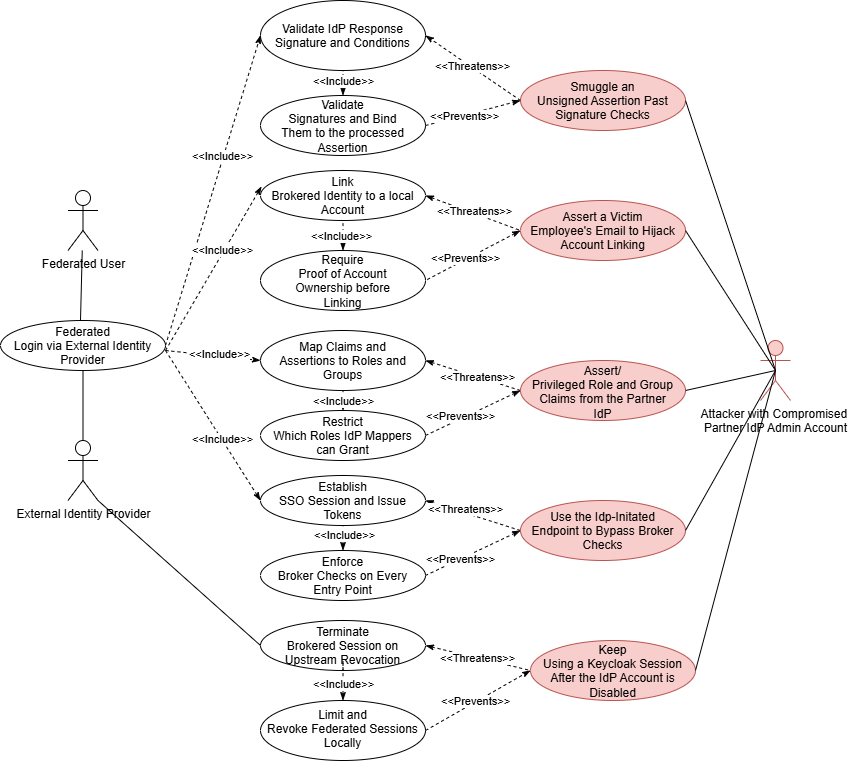

The diagram above was exported from draw.io. Its source (the exported page's mxGraphModel, read from the mxfile embedded in the PNG):
<mxGraphModel dx="1414" dy="751" grid="1" gridSize="10" guides="1" tooltips="1" connect="1" arrows="1" fold="1" page="1" pageScale="1" pageWidth="850" pageHeight="1100" math="0" shadow="0">
  <root>
    <mxCell id="0" />
    <mxCell id="1" parent="0" />
    <mxCell id="SpVeDJkAjgZqtvpo403I-1" parent="1" style="shape=umlActor;verticalLabelPosition=bottom;verticalAlign=top;html=1;outlineConnect=0;" value="Federated User" vertex="1">
      <mxGeometry height="60" width="30" x="97.5" y="210" as="geometry" />
    </mxCell>
    <object label="Attacker with Compromised&amp;nbsp;&lt;div&gt;Partner IdP Admin Account&lt;/div&gt;" id="SpVeDJkAjgZqtvpo403I-2">
      <mxCell parent="1" style="shape=umlActor;verticalLabelPosition=bottom;verticalAlign=top;html=1;outlineConnect=0;fillColor=#f8cecc;strokeColor=#b85450;" vertex="1">
        <mxGeometry height="60" width="30" x="790" y="360" as="geometry" />
      </mxCell>
    </object>
    <mxCell id="SpVeDJkAjgZqtvpo403I-12" parent="1" style="ellipse;whiteSpace=wrap;html=1;shapeInside=1;" value="Validate IdP Response Signature and Conditions" vertex="1">
      <mxGeometry height="70" width="165" x="290" y="20" as="geometry" />
    </mxCell>
    <mxCell id="SpVeDJkAjgZqtvpo403I-13" parent="1" style="shape=umlActor;verticalLabelPosition=bottom;verticalAlign=top;html=1;outlineConnect=0;" value="External Identity Provider" vertex="1">
      <mxGeometry height="60" width="30" x="97.5" y="460" as="geometry" />
    </mxCell>
    <mxCell id="SpVeDJkAjgZqtvpo403I-15" parent="1" style="ellipse;whiteSpace=wrap;html=1;shapeInside=1;" value="Validate Signatures and Bind Them to the processed Assertion" vertex="1">
      <mxGeometry height="60" width="165" x="290" y="115" as="geometry" />
    </mxCell>
    <mxCell id="SpVeDJkAjgZqtvpo403I-16" parent="1" style="ellipse;whiteSpace=wrap;html=1;shapeInside=1;" value="Link Brokered Identity to a local Account" vertex="1">
      <mxGeometry height="50" width="165" x="290" y="190" as="geometry" />
    </mxCell>
    <mxCell id="SpVeDJkAjgZqtvpo403I-17" parent="1" style="ellipse;whiteSpace=wrap;html=1;shapeInside=1;" value="Require Proof of Account Ownership before Linking" vertex="1">
      <mxGeometry height="60" width="165" x="290" y="270" as="geometry" />
    </mxCell>
    <mxCell id="SpVeDJkAjgZqtvpo403I-18" parent="1" style="ellipse;whiteSpace=wrap;html=1;shapeInside=1;" value="Map Claims and Assertions to Roles and Groups" vertex="1">
      <mxGeometry height="60" width="165" x="290" y="350" as="geometry" />
    </mxCell>
    <mxCell id="SpVeDJkAjgZqtvpo403I-19" parent="1" style="ellipse;whiteSpace=wrap;html=1;shapeInside=1;" value="Restrict Which Roles IdP Mappers can Grant" vertex="1">
      <mxGeometry height="50" width="165" x="290" y="430" as="geometry" />
    </mxCell>
    <mxCell id="SpVeDJkAjgZqtvpo403I-24" parent="1" style="ellipse;whiteSpace=wrap;html=1;shapeInside=1;fillColor=#f8cecc;strokeColor=#b85450;" value="Smuggle an Unsigned Assertion Past Signature Checks" vertex="1">
      <mxGeometry height="60" width="165" x="550" y="90" as="geometry" />
    </mxCell>
    <mxCell id="SpVeDJkAjgZqtvpo403I-25" parent="1" style="ellipse;whiteSpace=wrap;html=1;shapeInside=1;fillColor=#f8cecc;strokeColor=#b85450;" value="Assert a Victim Employee's Email to Hijack Account Linking" vertex="1">
      <mxGeometry height="60" width="165" x="550" y="220" as="geometry" />
    </mxCell>
    <mxCell id="SpVeDJkAjgZqtvpo403I-26" parent="1" style="ellipse;whiteSpace=wrap;html=1;shapeInside=1;fillColor=#f8cecc;strokeColor=#b85450;" value="Assert/ Privileged Role and Group Claims from the Partner IdP" vertex="1">
      <mxGeometry height="60" width="165" x="550" y="380" as="geometry" />
    </mxCell>
    <mxCell id="SpVeDJkAjgZqtvpo403I-27" parent="1" style="ellipse;whiteSpace=wrap;html=1;shapeInside=1;fillColor=#f8cecc;strokeColor=#b85450;" value="Use the Idp-Initated Endpoint to Bypass Broker Checks" vertex="1">
      <mxGeometry height="60" width="165" x="550" y="520" as="geometry" />
    </mxCell>
    <mxCell id="SpVeDJkAjgZqtvpo403I-28" parent="1" style="ellipse;whiteSpace=wrap;html=1;shapeInside=1;fillColor=#f8cecc;strokeColor=#b85450;" value="Keep Using a Keycloak Session After the IdP Account is Disabled" vertex="1">
      <mxGeometry height="60" width="165" x="560" y="660" as="geometry" />
    </mxCell>
    <mxCell id="SpVeDJkAjgZqtvpo403I-30" parent="1" style="ellipse;whiteSpace=wrap;html=1;shapeInside=1;" value="Establish SSO Session and Issue Tokens" vertex="1">
      <mxGeometry height="50" width="165" x="290" y="495" as="geometry" />
    </mxCell>
    <mxCell id="SpVeDJkAjgZqtvpo403I-31" parent="1" style="ellipse;whiteSpace=wrap;html=1;shapeInside=1;" value="Enforce Broker Checks on Every Entry Point" vertex="1">
      <mxGeometry height="50" width="165" x="290" y="570" as="geometry" />
    </mxCell>
    <mxCell id="SpVeDJkAjgZqtvpo403I-33" parent="1" style="ellipse;whiteSpace=wrap;html=1;shapeInside=1;" value="Terminate Brokered Session on Upstream Revocation" vertex="1">
      <mxGeometry height="50" width="165" x="290" y="640" as="geometry" />
    </mxCell>
    <mxCell id="SpVeDJkAjgZqtvpo403I-34" parent="1" style="ellipse;whiteSpace=wrap;html=1;shapeInside=1;" value="Limit and Revoke Federated Sessions Locally" vertex="1">
      <mxGeometry height="60" width="165" x="290" y="720" as="geometry" />
    </mxCell>
    <mxCell id="SpVeDJkAjgZqtvpo403I-36" parent="1" style="ellipse;whiteSpace=wrap;html=1;shapeInside=1;" value="Federated Login via External Identity Provider" vertex="1">
      <mxGeometry height="50" width="165" x="30" y="340" as="geometry" />
    </mxCell>
    <mxCell id="SpVeDJkAjgZqtvpo403I-61" edge="1" parent="1" source="SpVeDJkAjgZqtvpo403I-36" style="endArrow=classicThin;dashed=1;html=1;rounded=0;entryX=0;entryY=0.5;entryDx=0;entryDy=0;exitX=1;exitY=0.5;exitDx=0;exitDy=0;endFill=1;" target="SpVeDJkAjgZqtvpo403I-12" value="">
      <mxGeometry height="50" relative="1" width="50" as="geometry">
        <mxPoint x="190" y="370" as="sourcePoint" />
        <mxPoint x="240" y="320" as="targetPoint" />
      </mxGeometry>
    </mxCell>
    <mxCell id="SpVeDJkAjgZqtvpo403I-99" connectable="0" parent="SpVeDJkAjgZqtvpo403I-61" style="edgeLabel;html=1;align=center;verticalAlign=middle;resizable=0;points=[];" value="&amp;lt;&amp;lt;Include&amp;gt;&amp;gt;" vertex="1">
      <mxGeometry relative="1" x="0.2223" y="2" as="geometry">
        <mxPoint as="offset" />
      </mxGeometry>
    </mxCell>
    <mxCell id="SpVeDJkAjgZqtvpo403I-62" edge="1" parent="1" style="endArrow=classicThin;dashed=1;html=1;rounded=0;entryX=0.006;entryY=0.32;entryDx=0;entryDy=0;entryPerimeter=0;endFill=1;" target="SpVeDJkAjgZqtvpo403I-16" value="">
      <mxGeometry height="50" relative="1" width="50" as="geometry">
        <mxPoint x="195" y="370" as="sourcePoint" />
        <mxPoint x="245" y="320" as="targetPoint" />
      </mxGeometry>
    </mxCell>
    <mxCell id="SpVeDJkAjgZqtvpo403I-100" connectable="0" parent="SpVeDJkAjgZqtvpo403I-62" style="edgeLabel;html=1;align=center;verticalAlign=middle;resizable=0;points=[];" value="&amp;lt;&amp;lt;Include&amp;gt;&amp;gt;" vertex="1">
      <mxGeometry relative="1" x="0.2061" y="2" as="geometry">
        <mxPoint as="offset" />
      </mxGeometry>
    </mxCell>
    <mxCell id="SpVeDJkAjgZqtvpo403I-63" edge="1" parent="1" style="endArrow=classicThin;dashed=1;html=1;rounded=0;entryX=0;entryY=0.5;entryDx=0;entryDy=0;endFill=1;" target="SpVeDJkAjgZqtvpo403I-18" value="">
      <mxGeometry height="50" relative="1" width="50" as="geometry">
        <mxPoint x="195" y="370" as="sourcePoint" />
        <mxPoint x="245" y="320" as="targetPoint" />
      </mxGeometry>
    </mxCell>
    <mxCell id="SpVeDJkAjgZqtvpo403I-101" connectable="0" parent="SpVeDJkAjgZqtvpo403I-63" style="edgeLabel;html=1;align=center;verticalAlign=middle;resizable=0;points=[];" value="&amp;lt;&amp;lt;Include&amp;gt;&amp;gt;" vertex="1">
      <mxGeometry relative="1" x="0.1368" y="2" as="geometry">
        <mxPoint as="offset" />
      </mxGeometry>
    </mxCell>
    <mxCell id="SpVeDJkAjgZqtvpo403I-64" edge="1" parent="1" style="endArrow=classicThin;dashed=1;html=1;rounded=0;entryX=0;entryY=0.5;entryDx=0;entryDy=0;endFill=1;" target="SpVeDJkAjgZqtvpo403I-30" value="">
      <mxGeometry height="50" relative="1" width="50" as="geometry">
        <mxPoint x="195" y="370" as="sourcePoint" />
        <mxPoint x="245" y="320" as="targetPoint" />
      </mxGeometry>
    </mxCell>
    <mxCell id="SpVeDJkAjgZqtvpo403I-102" connectable="0" parent="SpVeDJkAjgZqtvpo403I-64" style="edgeLabel;html=1;align=center;verticalAlign=middle;resizable=0;points=[];" value="&amp;lt;&amp;lt;Include&amp;gt;&amp;gt;" vertex="1">
      <mxGeometry relative="1" x="0.1831" as="geometry">
        <mxPoint as="offset" />
      </mxGeometry>
    </mxCell>
    <mxCell id="SpVeDJkAjgZqtvpo403I-65" edge="1" parent="1" source="SpVeDJkAjgZqtvpo403I-13" style="endArrow=none;html=1;rounded=0;entryX=0.5;entryY=1;entryDx=0;entryDy=0;exitX=0.5;exitY=0;exitDx=0;exitDy=0;exitPerimeter=0;endFill=0;startArrow=none;startFill=0;" target="SpVeDJkAjgZqtvpo403I-36" value="">
      <mxGeometry height="50" relative="1" width="50" as="geometry">
        <mxPoint x="112.5" y="430" as="sourcePoint" />
        <mxPoint x="160" y="390" as="targetPoint" />
      </mxGeometry>
    </mxCell>
    <mxCell id="SpVeDJkAjgZqtvpo403I-66" edge="1" parent="1" style="endArrow=none;html=1;rounded=0;" target="SpVeDJkAjgZqtvpo403I-1" value="">
      <mxGeometry height="50" relative="1" width="50" as="geometry">
        <mxPoint x="110" y="340" as="sourcePoint" />
        <mxPoint x="160" y="290" as="targetPoint" />
      </mxGeometry>
    </mxCell>
    <mxCell id="SpVeDJkAjgZqtvpo403I-69" edge="1" parent="1" source="SpVeDJkAjgZqtvpo403I-33" style="endArrow=none;html=1;rounded=0;entryX=1;entryY=1;entryDx=0;entryDy=0;entryPerimeter=0;exitX=0;exitY=0.5;exitDx=0;exitDy=0;endFill=0;startArrow=none;startFill=0;" target="SpVeDJkAjgZqtvpo403I-13" value="">
      <mxGeometry height="50" relative="1" width="50" as="geometry">
        <mxPoint x="160" y="680" as="sourcePoint" />
        <mxPoint x="210" y="630" as="targetPoint" />
      </mxGeometry>
    </mxCell>
    <mxCell id="SpVeDJkAjgZqtvpo403I-73" edge="1" parent="1" source="SpVeDJkAjgZqtvpo403I-15" style="endArrow=none;dashed=1;html=1;rounded=0;entryX=0.5;entryY=1;entryDx=0;entryDy=0;exitX=0.5;exitY=0;exitDx=0;exitDy=0;endFill=0;startArrow=classicThin;startFill=1;" target="SpVeDJkAjgZqtvpo403I-12" value="">
      <mxGeometry height="50" relative="1" width="50" as="geometry">
        <mxPoint x="360" y="140" as="sourcePoint" />
        <mxPoint x="410" y="90" as="targetPoint" />
      </mxGeometry>
    </mxCell>
    <mxCell id="SpVeDJkAjgZqtvpo403I-103" connectable="0" parent="SpVeDJkAjgZqtvpo403I-73" style="edgeLabel;html=1;align=center;verticalAlign=middle;resizable=0;points=[];" value="&amp;lt;&amp;lt;Include&amp;gt;&amp;gt;" vertex="1">
      <mxGeometry relative="1" x="-0.2" y="2" as="geometry">
        <mxPoint x="2" y="-5" as="offset" />
      </mxGeometry>
    </mxCell>
    <mxCell id="SpVeDJkAjgZqtvpo403I-74" edge="1" parent="1" source="SpVeDJkAjgZqtvpo403I-17" style="endArrow=none;dashed=1;html=1;rounded=0;entryX=0.5;entryY=1;entryDx=0;entryDy=0;exitX=0.5;exitY=0;exitDx=0;exitDy=0;startArrow=classicThin;startFill=1;" target="SpVeDJkAjgZqtvpo403I-16" value="">
      <mxGeometry height="50" relative="1" width="50" as="geometry">
        <mxPoint x="347.5" y="290" as="sourcePoint" />
        <mxPoint x="397.5" y="240" as="targetPoint" />
      </mxGeometry>
    </mxCell>
    <mxCell id="SpVeDJkAjgZqtvpo403I-104" connectable="0" parent="SpVeDJkAjgZqtvpo403I-74" style="edgeLabel;html=1;align=center;verticalAlign=middle;resizable=0;points=[];" value="&amp;lt;&amp;lt;Include&amp;gt;&amp;gt;" vertex="1">
      <mxGeometry relative="1" y="3" as="geometry">
        <mxPoint x="1" as="offset" />
      </mxGeometry>
    </mxCell>
    <mxCell id="SpVeDJkAjgZqtvpo403I-75" edge="1" parent="1" source="SpVeDJkAjgZqtvpo403I-19" style="endArrow=none;dashed=1;html=1;rounded=0;exitX=0.5;exitY=0;exitDx=0;exitDy=0;entryX=0.5;entryY=1;entryDx=0;entryDy=0;startArrow=classicThin;startFill=1;" target="SpVeDJkAjgZqtvpo403I-18" value="">
      <mxGeometry height="50" relative="1" width="50" as="geometry">
        <mxPoint x="330" y="440" as="sourcePoint" />
        <mxPoint x="380" y="390" as="targetPoint" />
      </mxGeometry>
    </mxCell>
    <mxCell id="SpVeDJkAjgZqtvpo403I-105" connectable="0" parent="SpVeDJkAjgZqtvpo403I-75" style="edgeLabel;html=1;align=center;verticalAlign=middle;resizable=0;points=[];" value="&amp;lt;&amp;lt;Include&amp;gt;&amp;gt;" vertex="1">
      <mxGeometry relative="1" y="1" as="geometry">
        <mxPoint x="1" as="offset" />
      </mxGeometry>
    </mxCell>
    <mxCell id="SpVeDJkAjgZqtvpo403I-78" edge="1" parent="1" source="SpVeDJkAjgZqtvpo403I-31" style="endArrow=none;dashed=1;html=1;rounded=0;entryX=0.5;entryY=1;entryDx=0;entryDy=0;exitX=0.5;exitY=0;exitDx=0;exitDy=0;startArrow=classicThin;startFill=1;" target="SpVeDJkAjgZqtvpo403I-30" value="">
      <mxGeometry height="50" relative="1" width="50" as="geometry">
        <mxPoint x="330" y="580" as="sourcePoint" />
        <mxPoint x="380" y="530" as="targetPoint" />
      </mxGeometry>
    </mxCell>
    <mxCell id="SpVeDJkAjgZqtvpo403I-106" connectable="0" parent="SpVeDJkAjgZqtvpo403I-78" style="edgeLabel;html=1;align=center;verticalAlign=middle;resizable=0;points=[];" value="&amp;lt;&amp;lt;Include&amp;gt;&amp;gt;" vertex="1">
      <mxGeometry relative="1" x="0.3" as="geometry">
        <mxPoint x="1" as="offset" />
      </mxGeometry>
    </mxCell>
    <mxCell id="SpVeDJkAjgZqtvpo403I-79" edge="1" parent="1" source="SpVeDJkAjgZqtvpo403I-34" style="endArrow=none;dashed=1;html=1;rounded=0;entryX=0.5;entryY=1;entryDx=0;entryDy=0;exitX=0.5;exitY=0;exitDx=0;exitDy=0;startArrow=classicThin;startFill=1;" target="SpVeDJkAjgZqtvpo403I-33" value="">
      <mxGeometry height="50" relative="1" width="50" as="geometry">
        <Array as="points">
          <mxPoint x="372.5" y="680" />
        </Array>
        <mxPoint x="210" y="740" as="sourcePoint" />
        <mxPoint x="260" y="690" as="targetPoint" />
      </mxGeometry>
    </mxCell>
    <mxCell id="SpVeDJkAjgZqtvpo403I-108" connectable="0" parent="SpVeDJkAjgZqtvpo403I-79" style="edgeLabel;html=1;align=center;verticalAlign=middle;resizable=0;points=[];" value="&amp;lt;&amp;lt;Include&amp;gt;&amp;gt;" vertex="1">
      <mxGeometry relative="1" x="0.4" y="1" as="geometry">
        <mxPoint x="1" y="18" as="offset" />
      </mxGeometry>
    </mxCell>
    <mxCell id="SpVeDJkAjgZqtvpo403I-80" edge="1" parent="1" source="SpVeDJkAjgZqtvpo403I-28" style="endArrow=none;html=1;rounded=0;exitX=1;exitY=0.5;exitDx=0;exitDy=0;entryX=0.5;entryY=0.5;entryDx=0;entryDy=0;entryPerimeter=0;" target="SpVeDJkAjgZqtvpo403I-2" value="">
      <mxGeometry height="50" relative="1" width="50" as="geometry">
        <mxPoint x="720" y="590" as="sourcePoint" />
        <mxPoint x="770" y="540" as="targetPoint" />
      </mxGeometry>
    </mxCell>
    <mxCell id="SpVeDJkAjgZqtvpo403I-81" edge="1" parent="1" source="SpVeDJkAjgZqtvpo403I-27" style="endArrow=none;html=1;rounded=0;exitX=1;exitY=0.5;exitDx=0;exitDy=0;entryX=0.5;entryY=0.5;entryDx=0;entryDy=0;entryPerimeter=0;" target="SpVeDJkAjgZqtvpo403I-2" value="">
      <mxGeometry height="50" relative="1" width="50" as="geometry">
        <mxPoint x="720" y="450" as="sourcePoint" />
        <mxPoint x="770" y="400" as="targetPoint" />
      </mxGeometry>
    </mxCell>
    <mxCell id="SpVeDJkAjgZqtvpo403I-82" edge="1" parent="1" source="SpVeDJkAjgZqtvpo403I-26" style="endArrow=none;html=1;rounded=0;exitX=1;exitY=0.5;exitDx=0;exitDy=0;entryX=0.5;entryY=0.5;entryDx=0;entryDy=0;entryPerimeter=0;" target="SpVeDJkAjgZqtvpo403I-2" value="">
      <mxGeometry height="50" relative="1" width="50" as="geometry">
        <mxPoint x="710" y="340" as="sourcePoint" />
        <mxPoint x="760" y="290" as="targetPoint" />
      </mxGeometry>
    </mxCell>
    <mxCell id="SpVeDJkAjgZqtvpo403I-83" edge="1" parent="1" source="SpVeDJkAjgZqtvpo403I-25" style="endArrow=none;html=1;rounded=0;entryX=0.5;entryY=0.5;entryDx=0;entryDy=0;entryPerimeter=0;exitX=1;exitY=0.5;exitDx=0;exitDy=0;" target="SpVeDJkAjgZqtvpo403I-2" value="">
      <mxGeometry height="50" relative="1" width="50" as="geometry">
        <mxPoint x="720" y="250" as="sourcePoint" />
        <mxPoint x="320" y="360" as="targetPoint" />
      </mxGeometry>
    </mxCell>
    <mxCell id="SpVeDJkAjgZqtvpo403I-84" edge="1" parent="1" source="SpVeDJkAjgZqtvpo403I-24" style="endArrow=none;html=1;rounded=0;exitX=1;exitY=0.5;exitDx=0;exitDy=0;entryX=0.5;entryY=0.5;entryDx=0;entryDy=0;entryPerimeter=0;" target="SpVeDJkAjgZqtvpo403I-2" value="">
      <mxGeometry height="50" relative="1" width="50" as="geometry">
        <mxPoint x="710" y="120" as="sourcePoint" />
        <mxPoint x="760" y="70" as="targetPoint" />
      </mxGeometry>
    </mxCell>
    <mxCell id="SpVeDJkAjgZqtvpo403I-85" edge="1" parent="1" source="SpVeDJkAjgZqtvpo403I-15" style="endArrow=classicThin;dashed=1;html=1;rounded=0;exitX=1;exitY=0.5;exitDx=0;exitDy=0;entryX=0;entryY=0.5;entryDx=0;entryDy=0;startArrow=none;startFill=0;endFill=1;" target="SpVeDJkAjgZqtvpo403I-24" value="">
      <mxGeometry height="50" relative="1" width="50" as="geometry">
        <mxPoint x="480" y="140" as="sourcePoint" />
        <mxPoint x="530" y="90" as="targetPoint" />
      </mxGeometry>
    </mxCell>
    <mxCell id="SpVeDJkAjgZqtvpo403I-109" connectable="0" parent="SpVeDJkAjgZqtvpo403I-85" style="edgeLabel;html=1;align=center;verticalAlign=middle;resizable=0;points=[];" value="&amp;lt;&amp;lt;Prevents&amp;gt;&amp;gt;" vertex="1">
      <mxGeometry relative="1" x="-0.1843" y="-1" as="geometry">
        <mxPoint as="offset" />
      </mxGeometry>
    </mxCell>
    <mxCell id="SpVeDJkAjgZqtvpo403I-86" edge="1" parent="1" source="SpVeDJkAjgZqtvpo403I-24" style="endArrow=classicThin;dashed=1;html=1;rounded=0;exitX=0;exitY=0.5;exitDx=0;exitDy=0;entryX=1;entryY=0.5;entryDx=0;entryDy=0;startArrow=none;startFill=0;endFill=1;" target="SpVeDJkAjgZqtvpo403I-12" value="">
      <mxGeometry height="50" relative="1" width="50" as="geometry">
        <mxPoint x="530" y="100" as="sourcePoint" />
        <mxPoint x="580" y="50" as="targetPoint" />
      </mxGeometry>
    </mxCell>
    <mxCell id="SpVeDJkAjgZqtvpo403I-114" connectable="0" parent="SpVeDJkAjgZqtvpo403I-86" style="edgeLabel;html=1;align=center;verticalAlign=middle;resizable=0;points=[];" value="&amp;lt;&amp;lt;Threatens&amp;gt;&amp;gt;" vertex="1">
      <mxGeometry relative="1" x="0.0462" y="-1" as="geometry">
        <mxPoint as="offset" />
      </mxGeometry>
    </mxCell>
    <mxCell id="SpVeDJkAjgZqtvpo403I-87" edge="1" parent="1" source="SpVeDJkAjgZqtvpo403I-16" style="endArrow=none;dashed=1;html=1;rounded=0;exitX=1;exitY=0.5;exitDx=0;exitDy=0;entryX=0;entryY=0.5;entryDx=0;entryDy=0;endFill=0;startArrow=classicThin;startFill=1;" target="SpVeDJkAjgZqtvpo403I-25" value="">
      <mxGeometry height="50" relative="1" width="50" as="geometry">
        <mxPoint x="460" y="210" as="sourcePoint" />
        <mxPoint x="510" y="160" as="targetPoint" />
      </mxGeometry>
    </mxCell>
    <mxCell id="SpVeDJkAjgZqtvpo403I-120" connectable="0" parent="SpVeDJkAjgZqtvpo403I-87" style="edgeLabel;html=1;align=center;verticalAlign=middle;resizable=0;points=[];" value="&amp;lt;&amp;lt;Threatens&amp;gt;&amp;gt;" vertex="1">
      <mxGeometry relative="1" x="0.0121" y="2" as="geometry">
        <mxPoint as="offset" />
      </mxGeometry>
    </mxCell>
    <mxCell id="SpVeDJkAjgZqtvpo403I-88" edge="1" parent="1" source="SpVeDJkAjgZqtvpo403I-25" style="endArrow=none;dashed=1;html=1;rounded=0;exitX=0;exitY=0.5;exitDx=0;exitDy=0;entryX=1;entryY=0.5;entryDx=0;entryDy=0;endFill=0;startArrow=classicThin;startFill=1;" target="SpVeDJkAjgZqtvpo403I-17" value="">
      <mxGeometry height="50" relative="1" width="50" as="geometry">
        <mxPoint x="490" y="280" as="sourcePoint" />
        <mxPoint x="320" y="360" as="targetPoint" />
      </mxGeometry>
    </mxCell>
    <mxCell id="SpVeDJkAjgZqtvpo403I-110" connectable="0" parent="SpVeDJkAjgZqtvpo403I-88" style="edgeLabel;html=1;align=center;verticalAlign=middle;resizable=0;points=[];" value="&amp;lt;&amp;lt;Prevents&amp;gt;&amp;gt;" vertex="1">
      <mxGeometry relative="1" x="0.1775" y="-2" as="geometry">
        <mxPoint x="1" as="offset" />
      </mxGeometry>
    </mxCell>
    <mxCell id="SpVeDJkAjgZqtvpo403I-89" edge="1" parent="1" source="SpVeDJkAjgZqtvpo403I-18" style="endArrow=none;dashed=1;html=1;rounded=0;exitX=1;exitY=0.5;exitDx=0;exitDy=0;entryX=0;entryY=0.5;entryDx=0;entryDy=0;startArrow=classicThin;startFill=1;" target="SpVeDJkAjgZqtvpo403I-26" value="">
      <mxGeometry height="50" relative="1" width="50" as="geometry">
        <mxPoint x="460" y="350" as="sourcePoint" />
        <mxPoint x="510" y="300" as="targetPoint" />
      </mxGeometry>
    </mxCell>
    <mxCell id="SpVeDJkAjgZqtvpo403I-121" connectable="0" parent="SpVeDJkAjgZqtvpo403I-89" style="edgeLabel;html=1;align=center;verticalAlign=middle;resizable=0;points=[];" value="&amp;lt;&amp;lt;Threatens&amp;gt;&amp;gt;" vertex="1">
      <mxGeometry relative="1" x="0.0765" as="geometry">
        <mxPoint as="offset" />
      </mxGeometry>
    </mxCell>
    <mxCell id="SpVeDJkAjgZqtvpo403I-90" edge="1" parent="1" source="SpVeDJkAjgZqtvpo403I-19" style="endArrow=classicThin;dashed=1;html=1;rounded=0;exitX=1;exitY=0.5;exitDx=0;exitDy=0;entryX=0;entryY=0.5;entryDx=0;entryDy=0;endFill=1;" target="SpVeDJkAjgZqtvpo403I-26" value="">
      <mxGeometry height="50" relative="1" width="50" as="geometry">
        <mxPoint x="485" y="430" as="sourcePoint" />
        <mxPoint x="535" y="380" as="targetPoint" />
      </mxGeometry>
    </mxCell>
    <mxCell id="SpVeDJkAjgZqtvpo403I-111" connectable="0" parent="SpVeDJkAjgZqtvpo403I-90" style="edgeLabel;html=1;align=center;verticalAlign=middle;resizable=0;points=[];" value="&amp;lt;&amp;lt;Prevents&amp;gt;&amp;gt;" vertex="1">
      <mxGeometry relative="1" x="-0.2393" y="3" as="geometry">
        <mxPoint as="offset" />
      </mxGeometry>
    </mxCell>
    <mxCell id="SpVeDJkAjgZqtvpo403I-91" edge="1" parent="1" source="SpVeDJkAjgZqtvpo403I-30" style="endArrow=none;dashed=1;html=1;rounded=0;exitX=1;exitY=0.5;exitDx=0;exitDy=0;entryX=0;entryY=0.5;entryDx=0;entryDy=0;startArrow=classicThin;startFill=1;" target="SpVeDJkAjgZqtvpo403I-27" value="">
      <mxGeometry height="50" relative="1" width="50" as="geometry">
        <mxPoint x="470" y="500" as="sourcePoint" />
        <mxPoint x="520" y="450" as="targetPoint" />
      </mxGeometry>
    </mxCell>
    <mxCell id="SpVeDJkAjgZqtvpo403I-122" connectable="0" parent="SpVeDJkAjgZqtvpo403I-91" style="edgeLabel;html=1;align=center;verticalAlign=middle;resizable=0;points=[];" value="&amp;lt;&amp;lt;Threatens&amp;gt;&amp;gt;" vertex="1">
      <mxGeometry relative="1" x="-0.2057" y="4" as="geometry">
        <mxPoint as="offset" />
      </mxGeometry>
    </mxCell>
    <mxCell id="SpVeDJkAjgZqtvpo403I-92" edge="1" parent="1" source="SpVeDJkAjgZqtvpo403I-27" style="endArrow=none;dashed=1;html=1;rounded=0;entryX=1;entryY=0.5;entryDx=0;entryDy=0;exitX=0;exitY=0.5;exitDx=0;exitDy=0;endFill=0;startArrow=classicThin;startFill=1;" target="SpVeDJkAjgZqtvpo403I-31" value="">
      <mxGeometry height="50" relative="1" width="50" as="geometry">
        <mxPoint x="500" y="540" as="sourcePoint" />
        <mxPoint x="320" y="360" as="targetPoint" />
      </mxGeometry>
    </mxCell>
    <mxCell id="SpVeDJkAjgZqtvpo403I-112" connectable="0" parent="SpVeDJkAjgZqtvpo403I-92" style="edgeLabel;html=1;align=center;verticalAlign=middle;resizable=0;points=[];" value="&amp;lt;&amp;lt;Prevents&amp;gt;&amp;gt;" vertex="1">
      <mxGeometry relative="1" x="0.2743" as="geometry">
        <mxPoint as="offset" />
      </mxGeometry>
    </mxCell>
    <mxCell id="SpVeDJkAjgZqtvpo403I-94" edge="1" parent="1" source="SpVeDJkAjgZqtvpo403I-33" style="endArrow=none;dashed=1;html=1;rounded=0;exitX=1;exitY=0.5;exitDx=0;exitDy=0;entryX=0;entryY=0.5;entryDx=0;entryDy=0;startArrow=classicThin;startFill=1;" target="SpVeDJkAjgZqtvpo403I-28" value="">
      <mxGeometry height="50" relative="1" width="50" as="geometry">
        <mxPoint x="485" y="640" as="sourcePoint" />
        <mxPoint x="535" y="590" as="targetPoint" />
      </mxGeometry>
    </mxCell>
    <mxCell id="SpVeDJkAjgZqtvpo403I-123" connectable="0" parent="SpVeDJkAjgZqtvpo403I-94" style="edgeLabel;html=1;align=center;verticalAlign=middle;resizable=0;points=[];" value="&amp;lt;&amp;lt;Threatens&amp;gt;&amp;gt;" vertex="1">
      <mxGeometry relative="1" x="-0.0263" as="geometry">
        <mxPoint as="offset" />
      </mxGeometry>
    </mxCell>
    <mxCell id="SpVeDJkAjgZqtvpo403I-95" edge="1" parent="1" source="SpVeDJkAjgZqtvpo403I-34" style="endArrow=classicThin;dashed=1;html=1;rounded=0;exitX=1;exitY=0.5;exitDx=0;exitDy=0;entryX=0;entryY=0.5;entryDx=0;entryDy=0;endFill=1;" target="SpVeDJkAjgZqtvpo403I-28" value="">
      <mxGeometry height="50" relative="1" width="50" as="geometry">
        <mxPoint x="480" y="710" as="sourcePoint" />
        <mxPoint x="530" y="660" as="targetPoint" />
      </mxGeometry>
    </mxCell>
    <mxCell id="SpVeDJkAjgZqtvpo403I-113" connectable="0" parent="SpVeDJkAjgZqtvpo403I-95" style="edgeLabel;html=1;align=center;verticalAlign=middle;resizable=0;points=[];" value="&amp;lt;&amp;lt;Prevents&amp;gt;&amp;gt;" vertex="1">
      <mxGeometry relative="1" x="-0.036" y="1" as="geometry">
        <mxPoint as="offset" />
      </mxGeometry>
    </mxCell>
  </root>
</mxGraphModel>